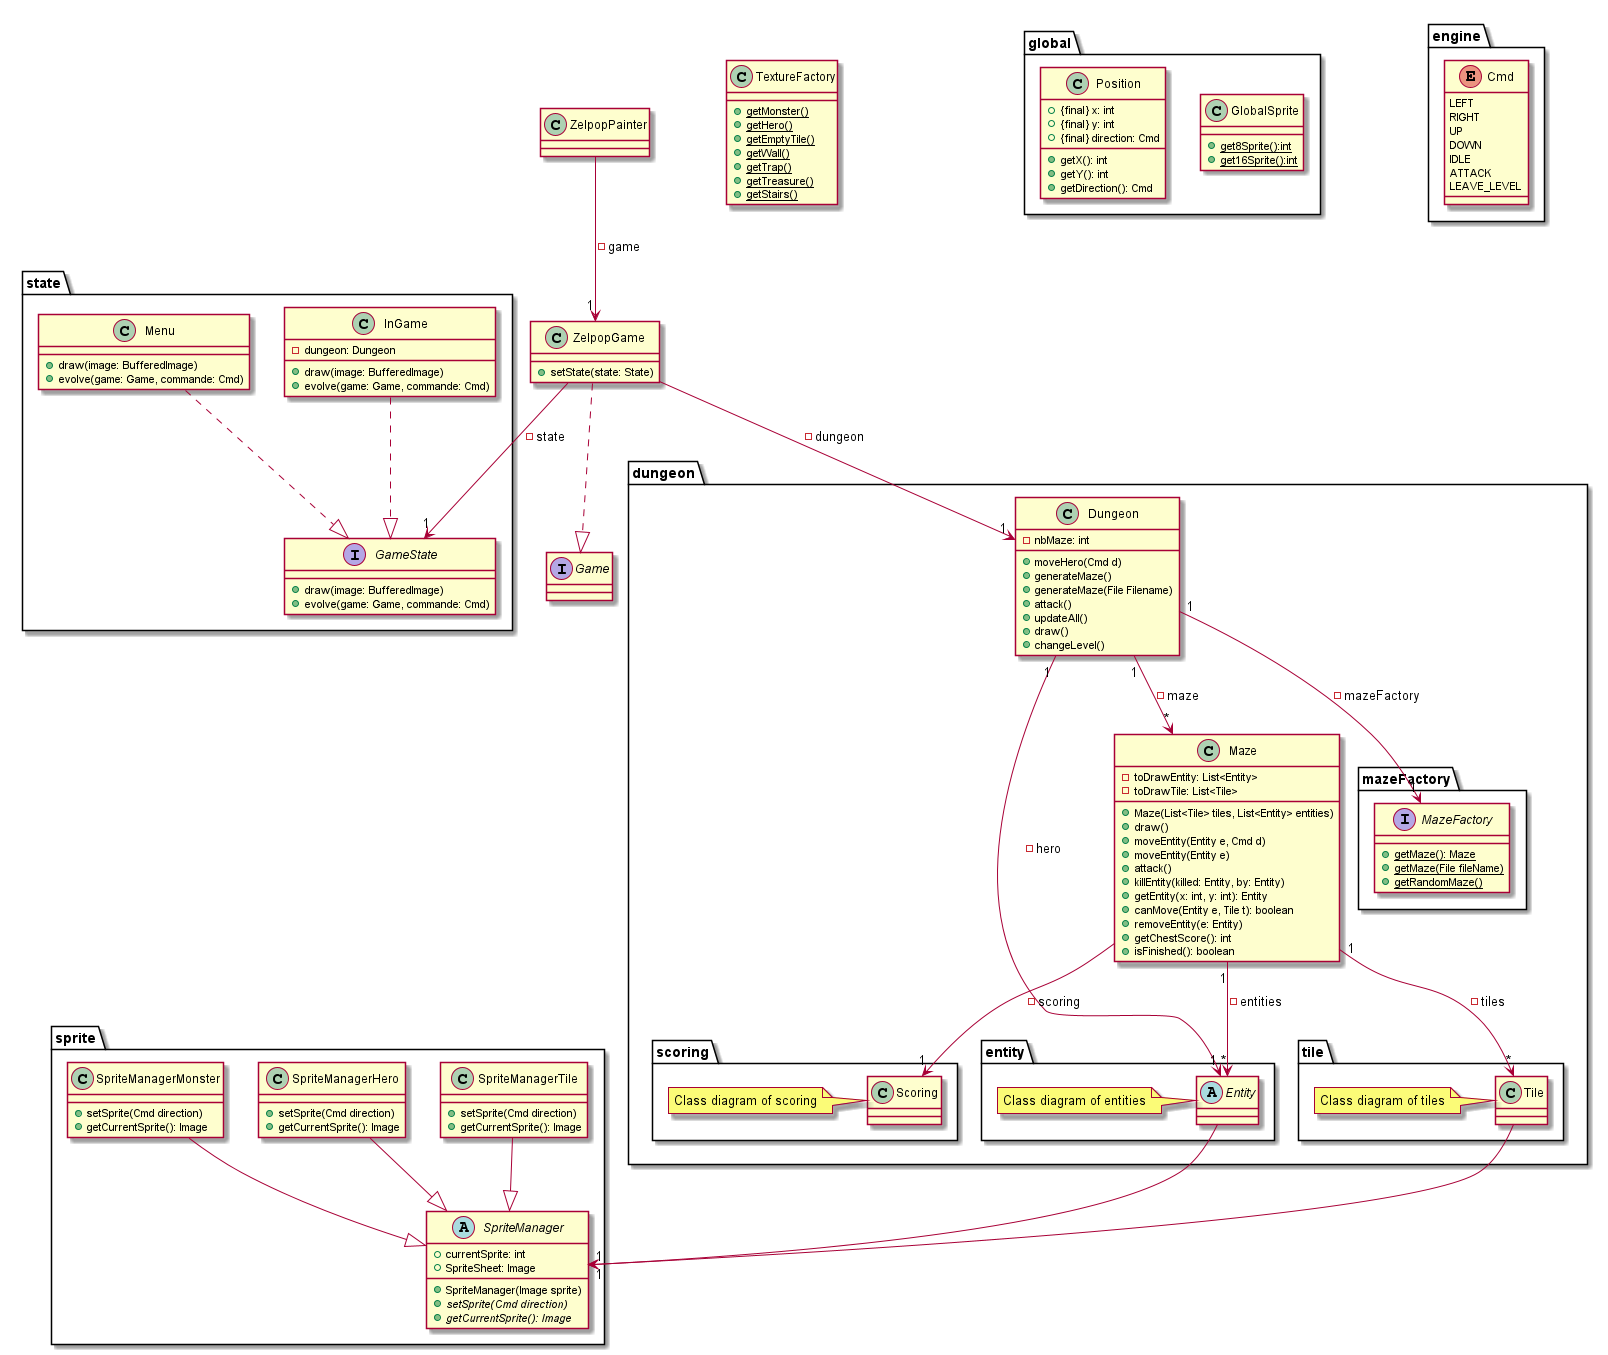

The diagram above was rendered by PlantUML. Its source (embedded in the PNG):
@startuml

class ZelpopGame{
    + setState(state: State)
}

package state{
    interface GameState{
        + draw(image: BufferedImage)
        + evolve(game: Game, commande: Cmd)
    }

    class InGame{
        - dungeon: Dungeon

        + draw(image: BufferedImage)
        + evolve(game: Game, commande: Cmd)
    }

    class Menu{
        + draw(image: BufferedImage)
        + evolve(game: Game, commande: Cmd)
    }
}

interface Game{

}

package dungeon{

    class Dungeon{
        - nbMaze: int
        + moveHero(Cmd d)
        + generateMaze()
        + generateMaze(File Filename)
        + attack()
        + updateAll()
        + draw()
        + changeLevel()
    }

    class Maze{
        - toDrawEntity: List<Entity>
        - toDrawTile: List<Tile>
        + Maze(List<Tile> tiles, List<Entity> entities)
        + draw()
        + moveEntity(Entity e, Cmd d)
        + moveEntity(Entity e)
        + attack()
        + killEntity(killed: Entity, by: Entity)
        + getEntity(x: int, y: int): Entity
        + canMove(Entity e, Tile t): boolean
        + removeEntity(e: Entity)
        + getChestScore(): int
        + isFinished(): boolean
    }

    package scoring{

        class Scoring{

        }

        note left: Class diagram of scoring

    }

    package tile{

        class Tile{

        }

        note left: Class diagram of tiles

    }

    package entity{

        abstract Entity{

        }

        note left: Class diagram of entities

    }

    package mazeFactory{

        interface MazeFactory{
            + {static} getMaze(): Maze
            + {static} getMaze(File fileName)
            + {static} getRandomMaze()
        }

    }

}


class ZelpopPainter{

}

class TextureFactory{
    + {static}getMonster()
    + {static}getHero()
    + {static}getEmptyTile()
    + {static}getWall()
    + {static}getTrap()
    + {static}getTreasure()
    + {static}getStairs()
}

package sprite{

    abstract SpriteManager{
        + currentSprite: int
        + SpriteSheet: Image
        + SpriteManager(Image sprite)
        + {abstract} setSprite(Cmd direction)
        + {abstract} getCurrentSprite(): Image
    }

    class SpriteManagerHero{
        + setSprite(Cmd direction)
        + getCurrentSprite(): Image
    }

    class SpriteManagerMonster{
        + setSprite(Cmd direction)
        + getCurrentSprite(): Image
    }

    class SpriteManagerTile{
        + setSprite(Cmd direction)
        + getCurrentSprite(): Image
    }

}

SpriteManagerHero --|> SpriteManager
SpriteManagerMonster --|> SpriteManager
SpriteManagerTile --|> SpriteManager

package global{

    class GlobalSprite{
        + {static} get8Sprite():int
        + {static} get16Sprite():int
    }

    class Position{
        + {final} x: int
        + {final} y: int
        + {final} direction: Cmd
        + getX(): int
        + getY(): int
        + getDirection(): Cmd
    }

}

package engine{
    enum Cmd{
        LEFT
        RIGHT
        UP
        DOWN
        IDLE
        ATTACK
        LEAVE_LEVEL
    }
}

Dungeon "1" --> "*" Maze: -maze
Dungeon "1" --> "1" MazeFactory: -mazeFactory

Maze "1" --> "*" Tile: -tiles
Maze "1" --> "*" Entity: -entities

ZelpopGame ..|> Game
ZelpopGame --> "1" Dungeon: -dungeon

ZelpopPainter --> "1" ZelpopGame: - game

Dungeon "1" --> "1" Entity : -hero

Tile --> "1" SpriteManager

Entity --> "1" SpriteManager

InGame ..|> GameState
Menu ..|> GameState

Maze --> "1" Scoring: - scoring

ZelpopGame --> "1" GameState: - state
@enduml